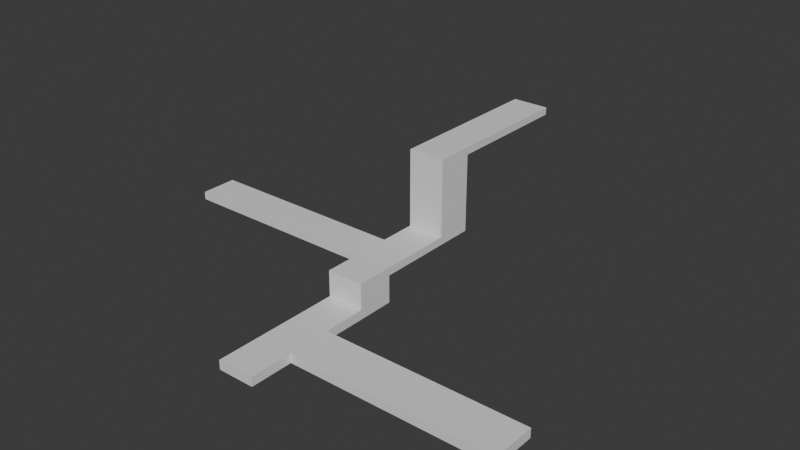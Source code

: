 # Source: Level7.blend  (saved by Blender 4.0.36; exported with 4.5.12 LTS)
import bpy
from mathutils import Matrix  # noqa: F401  (used for matrix-valued properties, if any)

bpy.ops.wm.read_factory_settings(use_empty=True)
scene = bpy.context.scene
scene.name = 'Scene'

# ---- collections
col_collection = bpy.data.collections.new('Collection'); scene.collection.children.link(col_collection)

# ---- materials (node trees are filled in below, after node groups)
mat_grass = bpy.data.materials.new('Grass')
mat_grass.alpha_threshold = 0.0
mat_grass.use_transparent_shadow = False
mat_grass.roughness = 0.5
mat_grass.line_color = (0.0, 0.0, 0.0, 1.0)
mat_sides = bpy.data.materials.new('Sides')
mat_sides.use_transparent_shadow = False

# ---- material node trees
mat_grass.use_nodes = True; mat_grass.node_tree.nodes.clear()
_N = mat_grass.node_tree.nodes; _L = mat_grass.node_tree.links
n0 = _N.new('ShaderNodeOutputMaterial'); n0.name = 'Material Output'; n0.location = (300, 300)
n1 = _N.new('ShaderNodeBsdfPrincipled'); n1.name = 'Principled BSDF'; n1.location = (10, 300)
n1.inputs[3].default_value = 1.45
_L.new(n1.outputs[0], n0.inputs[0])
n0.is_active_output = True
mat_sides.use_nodes = True; mat_sides.node_tree.nodes.clear()
_N = mat_sides.node_tree.nodes; _L = mat_sides.node_tree.links
n0 = _N.new('ShaderNodeBsdfPrincipled'); n0.name = 'Principled BSDF'; n0.location = (10, 300)
n0.inputs[3].default_value = 1.45
n1 = _N.new('ShaderNodeOutputMaterial'); n1.name = 'Material Output'; n1.location = (300, 300)
_L.new(n0.outputs[0], n1.inputs[0])
n1.is_active_output = True

# ---- world
world_world = bpy.data.worlds.new('World'); scene.world = world_world
world_world.use_nodes = True; world_world.node_tree.nodes.clear()
_N = world_world.node_tree.nodes; _L = world_world.node_tree.links
n0 = _N.new('ShaderNodeOutputWorld'); n0.name = 'World Output'; n0.location = (300, 300)
n1 = _N.new('ShaderNodeBackground'); n1.name = 'Background'; n1.location = (10, 300)
n1.inputs[0].default_value = (0.05088, 0.05088, 0.05088, 1.0)
_L.new(n1.outputs[0], n0.inputs[0])
n0.is_active_output = True
world_world.color = (0.05088, 0.05088, 0.05088)
world_world.use_sun_shadow = False
world_world.sun_shadow_jitter_overblur = 0.0

# ---- meshes
me_cube = bpy.data.meshes.new('Cube')
me_cube.from_pydata([(1.0, 1.0, 0.5), (1.0, 1.0, 0.0), (1.0, -1.0, 0.5), (1.0, -1.0, 0.0), (-1.0, 1.0, 0.5), (-1.0, 1.0, 0.0), (-1.0, -1.0, 0.5), (-1.0, -1.0, 0.0), (1.0, -1.0, 1.9), (-1.0, -1.0, 1.9), (1.0, 1.0, 1.9), (-1.0, 1.0, 1.9), (-1.0, -8.0, 0.0), (-1.0, -8.0, 0.5), (1.0, -8.0, 0.5), (1.0, -8.0, 0.0), (-1.0, -1.0, 1.48), (-1.0, 1.0, 1.48), (1.0, 1.0, 1.48), (1.0, -1.0, 1.48), (-1.0, 5.0, 1.9), (1.0, 5.0, 1.9), (1.0, 5.0, 1.48), (-1.0, 5.0, 1.48), (-1.0, -3.333, 0.0), (-1.0, -5.667, 0.0), (-1.0, -5.667, 0.5), (-1.0, -3.333, 0.5), (1.0, -3.333, 0.0), (1.0, -5.667, 0.0), (1.0, -5.667, 0.5), (1.0, -3.333, 0.5), (12.0, -3.333, 0.0), (12.0, -5.667, 0.0), (12.0, -5.667, 0.5), (12.0, -3.333, 0.5), (-1.0, 7.0, 1.9), (1.0, 7.0, 1.9), (1.0, 7.0, 1.48), (-1.0, 7.0, 1.48), (-1.0, 5.0, 5.7), (1.0, 5.0, 5.7), (-1.0, 7.0, 5.7), (1.0, 7.0, 5.7), (-1.0, 5.0, 6.1), (1.0, 5.0, 6.1), (-1.0, 7.0, 6.1), (1.0, 7.0, 6.1), (-1.0, 14.0, 5.7), (1.0, 14.0, 5.7), (-1.0, 14.0, 6.1), (1.0, 14.0, 6.1), (1.0, 3.0, 1.9), (-1.0, 3.0, 1.9), (-1.0, 3.0, 1.48), (1.0, 3.0, 1.48), (-12.0, 1.0, 1.9), (-12.0, 1.0, 1.48), (-12.0, 3.0, 1.9), (-12.0, 3.0, 1.48)], [], [(17, 16, 9, 11), (26, 25, 12, 13), (7, 6, 4, 5), (1, 0, 2, 3), (5, 4, 0, 1), (10, 11, 9, 8), (19, 18, 10, 8), (53, 52, 21, 20), (16, 19, 8, 9), (15, 14, 13, 12), (30, 26, 13, 14), (29, 30, 14, 15), (6, 2, 19, 16), (0, 4, 17, 18), (2, 0, 18, 19), (4, 6, 16, 17), (20, 21, 41, 40), (55, 54, 23, 22), (52, 55, 22, 21), (54, 53, 20, 23), (3, 2, 31, 28), (28, 31, 35, 32), (2, 6, 27, 31), (31, 27, 26, 30), (6, 7, 24, 27), (27, 24, 25, 26), (32, 35, 34, 33), (30, 29, 33, 34), (31, 30, 34, 35), (38, 39, 36, 37), (22, 23, 39, 38), (21, 22, 38, 37), (23, 20, 36, 39), (41, 43, 47, 45), (21, 37, 43, 41), (37, 36, 42, 43), (36, 20, 40, 42), (44, 45, 47, 46), (40, 41, 45, 44), (42, 40, 44, 46), (42, 46, 50, 48), (49, 48, 50, 51), (46, 47, 51, 50), (43, 42, 48, 49), (47, 43, 49, 51), (53, 54, 59, 58), (10, 18, 55, 52), (18, 17, 54, 55), (11, 10, 52, 53), (57, 56, 58, 59), (54, 17, 57, 59), (11, 53, 58, 56), (17, 11, 56, 57)])
me_cube.polygons.foreach_set('material_index', [1, 1, 1, 1, 1, 0, 1, 0, 1, 1, 0, 1, 1, 1, 1, 1, 1, 1, 1, 1, 1, 1, 0, 0, 1, 1, 1, 1, 0, 1, 1, 1, 1, 1, 1, 1, 1, 0, 1, 1, 1, 1, 0, 1, 1, 1, 1, 1, 0, 1, 1, 0, 1])
_uv = me_cube.uv_layers.new(name='UVMap')
_uv.uv.foreach_set('vector', [0.7089, 0.8462, 0.7089, 0.7692, 0.725, 0.7692, 0.725, 0.8462, 0.6712, 0.5897, 0.6519, 0.5897, 0.6519, 0.5, 0.6712, 0.5, 0.6519, 0.7692, 0.6712, 0.7692, 0.6712, 0.8462, 0.6519, 0.8462, 0.08147, 0.4948, 0.09743, 0.4841, 0.1403, 0.5479, 0.1244, 0.5586, 0.7819, 0.8615, 0.7627, 0.8615, 0.7627, 0.7846, 0.7819, 0.7846, 0.4981, 0.5, 0.4981, 0.5769, 0.4212, 0.5769, 0.4212, 0.5, 0.1716, 0.5269, 0.1287, 0.463, 0.1421, 0.454, 0.185, 0.5179, 0.575, 0.5769, 0.575, 0.5, 0.6519, 0.5, 0.6519, 0.5769, 0.8542, 0.7931, 0.8542, 0.87, 0.8381, 0.87, 0.8381, 0.7931, 0.8012, 0.8615, 0.7819, 0.8615, 0.7819, 0.7846, 0.8012, 0.7846, 0.6263, 0.4231, 0.6263, 0.5, 0.5365, 0.5, 0.5365, 0.4231, 0.8635, 0.341, 0.8442, 0.341, 0.8442, 0.2513, 0.8635, 0.2513, 0.8919, 0.7931, 0.8919, 0.87, 0.8542, 0.87, 0.8542, 0.7931, 0.7627, 0.7846, 0.7627, 0.8615, 0.725, 0.8615, 0.725, 0.7846, 0.1403, 0.5479, 0.09743, 0.4841, 0.1287, 0.463, 0.1716, 0.5269, 0.6712, 0.8462, 0.6712, 0.7692, 0.7089, 0.7692, 0.7089, 0.8462, 0.9212, 0.1615, 0.8442, 0.1615, 0.8442, 0.01538, 0.9212, 0.01538, 0.2673, 1.0, 0.2673, 0.9231, 0.3442, 0.9231, 0.3442, 1.0, 0.09922, 0.3902, 0.08581, 0.3992, 0.0429, 0.3353, 0.05631, 0.3263, 0.1777, 0.9947, 0.1615, 0.9947, 0.1615, 0.9177, 0.1777, 0.9177, 0.1244, 0.5586, 0.1403, 0.5479, 0.1904, 0.6224, 0.1744, 0.6331, 0.825, 0.4231, 0.8058, 0.4231, 0.8058, 1.458e-09, 0.825, 6.177e-10, 0.8058, 0.4231, 0.8058, 0.5, 0.716, 0.5, 0.716, 0.4231, 0.716, 0.4231, 0.716, 0.5, 0.6263, 0.5, 0.6263, 0.4231, 0.6712, 0.7692, 0.6519, 0.7692, 0.6519, 0.6795, 0.6712, 0.6795, 0.6712, 0.6795, 0.6519, 0.6795, 0.6519, 0.5897, 0.6712, 0.5897, 0.8635, 0.2513, 0.8442, 0.2513, 0.8442, 0.1615, 0.8635, 0.1615, 0.825, 6.177e-10, 0.8442, -2.229e-10, 0.8442, 0.4231, 0.825, 0.4231, 0.716, 0.4231, 0.6263, 0.4231, 0.6263, 9.304e-09, 0.716, 5.381e-09, 0.915, 0.7931, 0.8381, 0.7931, 0.8381, 0.7769, 0.915, 0.7769, 0.3442, 1.0, 0.3442, 0.9231, 0.4212, 0.9231, 0.4212, 1.0, 0.05631, 0.3263, 0.0429, 0.3353, 4.402e-09, 0.2715, 0.01341, 0.2625, 0.1777, 0.9177, 0.1615, 0.9177, 0.1615, 0.8408, 0.1777, 0.8408, 0.1776, 0.2448, 0.1347, 0.181, 0.1475, 0.1724, 0.1904, 0.2362, 0.05631, 0.3263, 0.01341, 0.2625, 0.1347, 0.181, 0.1776, 0.2448, 0.915, 0.7769, 0.8381, 0.7769, 0.8381, 0.6308, 0.915, 0.6308, 0.1615, 0.8408, 0.1615, 0.9177, 0.01538, 0.9177, 0.01538, 0.8408, 0.725, 0.5, 0.8019, 0.5, 0.8019, 0.5769, 0.725, 0.5769, 0.9212, 0.01538, 0.8442, 0.01538, 0.8442, 0.0, 0.9212, 0.0, 0.01538, 0.8408, 0.01538, 0.9177, 3.436e-09, 0.9177, 7.315e-11, 0.8408, 0.01538, 0.8408, 7.315e-11, 0.8408, -9.005e-09, 0.6331, 0.01538, 0.6331, 0.8758, 0.341, 0.8758, 0.4179, 0.8604, 0.4179, 0.8604, 0.341, 0.725, 0.5769, 0.8019, 0.5769, 0.8019, 0.7846, 0.725, 0.7846, 0.8381, 0.4231, 0.915, 0.4231, 0.915, 0.6308, 0.8381, 0.6308, 0.1475, 0.1724, 0.1347, 0.181, 0.01887, 0.008581, 0.03164, -3.356e-08, 0.8058, 0.4231, 0.8219, 0.4231, 0.8219, 0.8462, 0.8058, 0.8462, 0.1421, 0.454, 0.1287, 0.463, 0.08581, 0.3992, 0.09922, 0.3902, 0.1904, 1.0, 0.1904, 0.9231, 0.2673, 0.9231, 0.2673, 1.0, 0.4981, 0.5769, 0.4981, 0.5, 0.575, 0.5, 0.575, 0.5769, 0.8604, 0.4179, 0.8442, 0.4179, 0.8442, 0.341, 0.8604, 0.341, 0.2673, 0.9231, 0.1904, 0.9231, 0.1904, 0.5, 0.2673, 0.5, 0.4981, 0.5769, 0.575, 0.5769, 0.575, 1.0, 0.4981, 1.0, 0.8381, 0.8462, 0.8219, 0.8462, 0.8219, 0.4231, 0.8381, 0.4231])
me_cube.materials.append(mat_grass)
me_cube.materials.append(mat_sides)
me_cube.use_mirror_vertex_groups = False
me_cube.update()

# ---- objects
ob_cube = bpy.data.objects.new('Cube', me_cube)

# ---- transforms, parenting, visibility, modifiers, constraints
ob_cube.location = (0.0, 0.0, 0.0)
ob_cube.lock_rotations_4d = False
ob_cube.empty_display_type = 'ARROWS'
ob_cube.lineart.crease_threshold = 0.0

# ---- collection membership
col_collection.objects.link(ob_cube)

# ---- scene / render settings (as saved in the file)
scene.frame_start = 1; scene.frame_end = 250; scene.frame_set(1)
scene.render.engine = 'BLENDER_EEVEE_NEXT'
scene.cycles.sampling_pattern = 'TABULATED_SOBOL'
bpy.context.view_layer.update()

# ---- added for rendering (the .blend has no active camera and no usable light): camera, sun
cam_auto = bpy.data.cameras.new('AutoCamera')
cam_auto.lens = 50.0
cam_auto.sensor_width = 36.0
cam_auto.clip_end = 1000.0
ob_auto_camera = bpy.data.objects.new('AutoCamera', cam_auto)
scene.collection.objects.link(ob_auto_camera)
ob_auto_camera.location = (30.6473, -33.7767, 27.5678)
ob_auto_camera.rotation_euler = (1.09748, -7.21219e-08, 0.694738)
scene.camera = ob_auto_camera
light_auto_sun = bpy.data.lights.new('AutoSun', 'SUN')
light_auto_sun.energy = 3.0
light_auto_sun.angle = 0.0523599
ob_auto_sun = bpy.data.objects.new('AutoSun', light_auto_sun)
scene.collection.objects.link(ob_auto_sun)
ob_auto_sun.rotation_euler = (0.872665, 0.174533, 0.523599)
bpy.context.view_layer.update()
